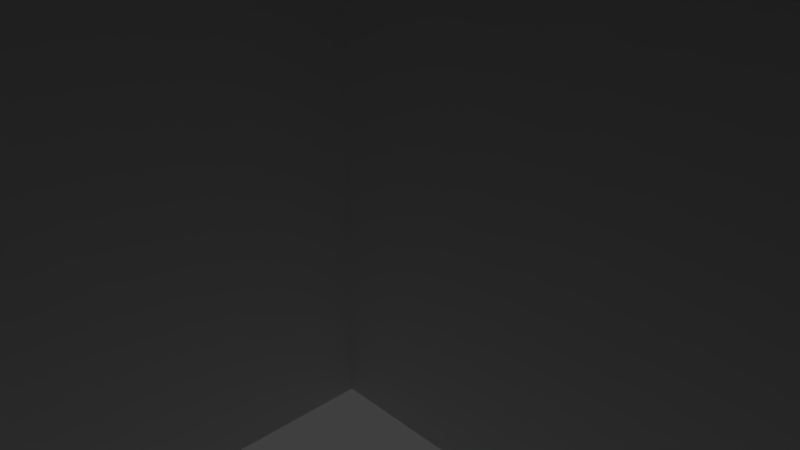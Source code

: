 # Source: DeadEndTempTile.blend  (saved by Blender 2.79.0; exported with 4.5.12 LTS)
import bpy
from mathutils import Matrix  # noqa: F401  (used for matrix-valued properties, if any)

bpy.ops.wm.read_factory_settings(use_empty=True)
scene = bpy.context.scene
scene.name = 'Scene'

# ---- collections
col_collection_1 = bpy.data.collections.new('Collection 1'); scene.collection.children.link(col_collection_1)

# ---- world
world_world_002 = bpy.data.worlds.new('World.002'); scene.world = world_world_002
world_world_002.use_sun_shadow = False
world_world_002.sun_shadow_jitter_overblur = 0.0
world_world_002.cycles.sampling_method = 'MANUAL'

# ---- cameras
cam_camera = bpy.data.cameras.new('Camera')
cam_camera.clip_end = 100.0
cam_camera.lens = 35.0
cam_camera.sensor_width = 32.0
cam_camera.sensor_height = 18.0
cam_camera.ortho_scale = 7.314
cam_camera.dof.focus_distance = 0.0
cam_camera.dof.aperture_fstop = 128.0

# ---- lights
light_lamp = bpy.data.lights.new('Lamp', 'POINT')
light_lamp.transmission_factor = 0.0
light_lamp.cutoff_distance = 30.0
light_lamp.energy = 100.0
light_lamp.shadow_buffer_clip_start = 1.001
light_lamp.shadow_soft_size = 0.1
light_lamp.shadow_maximum_resolution = 0.006
light_lamp.use_absolute_resolution = True

# ---- meshes
me_plane = bpy.data.meshes.new('Plane')
me_plane.from_pydata([(-8.0, -8.0, 0.0), (8.0, -8.0, 0.0), (-8.0, 8.0, 0.0), (8.0, 8.0, 0.0), (-8.0, 6.0, 0.0), (-8.0, 4.0, 0.0), (-8.0, 2.0, 0.0), (-8.0, 0.0, 0.0), (-8.0, -2.0, 0.0), (-8.0, -4.0, 0.0), (-8.0, -6.0, 0.0), (-6.0, -8.0, 0.0), (-4.0, -8.0, 0.0), (-2.0, -8.0, 0.0), (0.0, -8.0, 0.0), (2.0, -8.0, 0.0), (4.0, -8.0, 0.0), (6.0, -8.0, 0.0), (8.0, -6.0, 0.0), (8.0, -4.0, 0.0), (8.0, -2.0, 0.0), (8.0, 0.0, 0.0), (8.0, 2.0, 0.0), (8.0, 4.0, 0.0), (8.0, 6.0, 0.0), (6.0, 8.0, 0.0), (4.0, 8.0, 0.0), (2.0, 8.0, 0.0), (0.0, 8.0, 0.0), (-2.0, 8.0, 0.0), (-4.0, 8.0, 0.0), (-6.0, 8.0, 0.0), (-6.0, -2.0, 0.0), (-6.0, 0.0, 0.0), (-6.0, 2.0, 0.0), (-8.0, -4.0, 8.705), (-8.0, -2.0, 8.705), (-4.0, -2.0, 0.0), (-4.0, 0.0, 0.0), (-4.0, 2.0, 0.0), (-8.0, -8.0, 8.705), (-8.0, -6.0, 8.705), (-2.0, -6.0, 0.0), (-2.0, -4.0, 0.0), (-2.0, -2.0, 0.0), (-2.0, 0.0, 0.0), (-2.0, 2.0, 0.0), (-2.0, 4.0, 0.0), (-2.0, 6.0, 0.0), (0.0, -6.0, 0.0), (0.0, -4.0, 0.0), (0.0, -2.0, 0.0), (0.0, 0.0, 0.0), (0.0, 2.0, 0.0), (0.0, 4.0, 0.0), (0.0, 6.0, 0.0), (2.0, -6.0, 0.0), (2.0, -4.0, 0.0), (2.0, -2.0, 0.0), (2.0, 0.0, 0.0), (2.0, 2.0, 0.0), (2.0, 4.0, 0.0), (2.0, 6.0, 0.0), (8.0, 4.0, 9.595), (8.0, 2.0, 9.595), (4.0, -2.0, 0.0), (4.0, 0.0, 0.0), (4.0, 2.0, 0.0), (-8.0, 4.0, 9.392), (-8.0, 6.0, 9.392), (8.0, 8.0, 9.595), (8.0, 6.0, 9.595), (6.0, -2.0, 0.0), (6.0, 0.0, 0.0), (6.0, 2.0, 0.0), (-8.0, 8.0, 9.392), (-6.0, 8.0, 9.392), (6.0, -8.0, 9.191), (8.0, -8.0, 9.191), (2.0, -8.0, 9.191), (4.0, -8.0, 9.191), (8.0, -6.0, 9.191), (8.0, -4.0, 9.191), (8.0, -2.0, 9.191), (2.0, -6.0, 9.191), (2.0, -4.0, 9.191), (2.0, -2.0, 9.191), (4.0, -6.0, 9.191), (4.0, -4.0, 9.191), (4.0, -2.0, 9.191), (6.0, -6.0, 9.191), (6.0, -4.0, 9.191), (6.0, -2.0, 9.191), (6.0, 8.0, 9.595), (4.0, 8.0, 9.595), (2.0, 8.0, 9.595), (2.0, 6.0, 9.595), (2.0, 2.0, 9.595), (2.0, 4.0, 9.595), (4.0, 6.0, 9.595), (4.0, 2.0, 9.595), (4.0, 4.0, 9.595), (6.0, 6.0, 9.595), (6.0, 2.0, 9.595), (6.0, 4.0, 9.595), (-8.0, 2.0, 9.392), (-2.0, 8.0, 9.392), (-4.0, 8.0, 9.392), (-6.0, 6.0, 9.392), (-6.0, 2.0, 9.392), (-6.0, 4.0, 9.392), (-4.0, 6.0, 9.392), (-4.0, 2.0, 9.392), (-4.0, 4.0, 9.392), (-2.0, 6.0, 9.392), (-2.0, 2.0, 9.392), (-2.0, 4.0, 9.392), (-6.0, -8.0, 8.705), (-4.0, -8.0, 8.705), (-2.0, -8.0, 8.705), (-6.0, -6.0, 8.705), (-6.0, -4.0, 8.705), (-6.0, -2.0, 8.705), (-4.0, -6.0, 8.705), (-4.0, -4.0, 8.705), (-4.0, -2.0, 8.705), (-2.0, -6.0, 8.705), (-2.0, -4.0, 8.705), (-2.0, -2.0, 8.705), (-8.0, 2.0, 8.648), (-8.0, 0.0, 8.648), (-8.0, -2.0, 8.648), (-2.0, -8.0, 8.648), (0.0, -8.0, 8.648), (2.0, -8.0, 8.648), (2.0, 8.0, 8.648), (0.0, 8.0, 8.648), (-2.0, 8.0, 8.648), (-6.0, -2.0, 8.648), (-6.0, 0.0, 8.648), (-6.0, 2.0, 8.648), (-2.0, 6.0, 8.648), (-2.0, -6.0, 8.648), (0.0, 6.0, 8.648), (0.0, -6.0, 8.648), (2.0, 6.0, 8.648), (2.0, -6.0, 8.648)], [], [(27, 62, 96, 95), (29, 30, 107, 106), (5, 6, 105, 68), (4, 5, 68, 69), (62, 27, 135, 145), (42, 13, 132, 142), (22, 23, 63, 64), (25, 26, 94, 93), (12, 13, 119, 118), (42, 43, 127, 126), (8, 9, 35, 36), (48, 55, 143, 141), (29, 48, 141, 137), (2, 4, 69, 75), (47, 48, 114, 116), (44, 37, 125, 128), (11, 12, 118, 117), (37, 32, 122, 125), (32, 37, 38, 33), (33, 38, 39, 34), (39, 46, 115, 112), (48, 29, 106, 114), (32, 8, 36, 122), (13, 42, 126, 119), (0, 11, 117, 40), (37, 44, 45, 38), (38, 45, 46, 39), (30, 31, 76, 107), (34, 39, 112, 109), (55, 62, 145, 143), (42, 49, 50, 43), (43, 50, 51, 44), (44, 51, 52, 45), (45, 52, 53, 46), (46, 53, 54, 47), (47, 54, 55, 48), (34, 6, 129, 140), (49, 56, 57, 50), (50, 57, 58, 51), (51, 58, 59, 52), (52, 59, 60, 53), (53, 60, 61, 54), (54, 61, 62, 55), (72, 65, 89, 92), (65, 58, 86, 89), (15, 16, 80, 79), (58, 65, 66, 59), (59, 66, 67, 60), (61, 60, 97, 98), (24, 3, 70, 71), (58, 57, 85, 86), (18, 19, 82, 81), (57, 56, 84, 85), (65, 72, 73, 66), (66, 73, 74, 67), (74, 22, 64, 103), (67, 74, 103, 100), (1, 18, 81, 78), (17, 1, 78, 77), (56, 15, 79, 84), (72, 20, 21, 73), (73, 21, 22, 74), (3, 25, 93, 70), (60, 67, 100, 97), (79, 80, 87, 84), (84, 87, 88, 85), (85, 88, 89, 86), (80, 77, 90, 87), (87, 90, 91, 88), (88, 91, 92, 89), (77, 78, 81, 90), (90, 81, 82, 91), (91, 82, 83, 92), (20, 72, 92, 83), (19, 20, 83, 82), (16, 17, 77, 80), (102, 71, 70, 93), (96, 99, 94, 95), (99, 102, 93, 94), (97, 100, 101, 98), (98, 101, 99, 96), (100, 103, 104, 101), (101, 104, 102, 99), (103, 64, 63, 104), (104, 63, 71, 102), (62, 61, 98, 96), (26, 27, 95, 94), (23, 24, 71, 63), (69, 108, 76, 75), (108, 111, 107, 76), (111, 114, 106, 107), (105, 109, 110, 68), (68, 110, 108, 69), (109, 112, 113, 110), (110, 113, 111, 108), (112, 115, 116, 113), (113, 116, 114, 111), (46, 47, 116, 115), (31, 2, 75, 76), (6, 34, 109, 105), (40, 117, 120, 41), (41, 120, 121, 35), (35, 121, 122, 36), (117, 118, 123, 120), (120, 123, 124, 121), (121, 124, 125, 122), (118, 119, 126, 123), (123, 126, 127, 124), (124, 127, 128, 125), (9, 10, 41, 35), (43, 44, 128, 127), (10, 0, 40, 41), (141, 143, 136, 137), (143, 145, 135, 136), (131, 138, 139, 130), (130, 139, 140, 129), (132, 133, 144, 142), (133, 134, 146, 144), (56, 49, 144, 146), (49, 42, 142, 144), (27, 28, 136, 135), (15, 56, 146, 134), (32, 33, 139, 138), (13, 14, 133, 132), (28, 29, 137, 136), (6, 7, 130, 129), (33, 34, 140, 139), (14, 15, 134, 133), (7, 8, 131, 130), (8, 32, 138, 131)])
_uv = me_plane.uv_layers.new(name='UVMap')
_uv.uv.foreach_set('vector', [-1.869, -1.078, -1.621, -1.109, -1.709, -0.6929, -1.711, -0.6838, -2.408, -1.072, -2.118, -0.8459, -2.654, -0.4831, -2.668, -0.4806, -2.531, 0.2233, -2.871, 0.2128, -2.615, -0.4466, -2.621, -0.4555, -2.234, 0.07505, -2.531, 0.2233, -2.621, -0.4555, -2.626, -0.4655, -1.621, -1.109, -1.869, -1.078, -1.962, -1.956, -1.751, -2.215, 0.7231, 1.145, 0.7794, 0.3062, 1.456, 0.7998, 1.468, 0.8075, -0.2237, -0.2385, 0.007161, -0.2385, 0.007162, 1.238, -0.2237, 1.238, -2.113, -0.7509, -2.032, -0.9454, -1.707, -0.6778, -1.7, -0.6721, 0.4272, -0.3288, 0.7794, 0.3062, -0.6424, 0.591, -0.6726, 0.6057, 0.3197, 0.0001109, 0.4793, 0.0001109, 0.4793, 0.9267, 0.3197, 0.9267, -2.047, 1.045, -2.028, 0.2234, -0.6834, 0.7154, -0.6589, 0.7306, 0.03629, -0.6424, 0.5, -0.6424, 0.5, 1.363, 0.03629, 1.363, -2.408, -1.072, -2.719, -1.117, -2.492, -2.201, -2.329, -1.999, -2.03, -0.2296, -2.234, 0.07505, -2.626, -0.4655, -2.63, -0.4744, 0.1598, 0.000111, 0.3195, 0.000111, 0.3195, 0.9999, 0.1598, 0.9999, 0.4899, 0.0001255, 0.653, 0.0001255, 0.653, 0.9469, 0.4899, 0.9469, -0.1869, -0.7171, 0.4272, -0.3288, -0.6726, 0.6057, -0.7002, 0.6314, 0.653, 0.0001255, 0.8162, 0.0001255, 0.8162, 0.9469, 0.653, 0.9469, -2.974, -0.9488, -2.016, -0.9488, -2.016, 0.009364, -2.974, 0.009364, -2.974, 0.009364, -2.016, 0.009364, -2.016, 0.9676, -2.974, 0.9676, 0.6256, 0.0001238, 0.7819, 0.0001238, 0.7819, 0.9788, 0.6256, 0.9788, -2.719, -1.117, -2.408, -1.072, -2.668, -0.4806, -2.674, -0.4684, -1.694, 1.626, -2.047, 1.045, -0.6589, 0.7306, -0.6333, 0.7209, 0.7794, 0.3062, 0.7231, 1.145, -0.6111, 0.6093, -0.6424, 0.591, -1.021, -0.7402, -0.1869, -0.7171, -0.7002, 0.6314, -0.7158, 0.6592, -1.749, -0.5559, -0.8788, -0.5559, -0.8788, 0.3144, -1.749, 0.3144, -1.749, 0.3144, -0.8788, 0.3144, -0.8788, 1.185, -1.749, 1.185, -2.118, -0.8459, -1.997, -0.5482, -2.639, -0.4807, -2.654, -0.4831, 0.4693, 0.0001238, 0.6256, 0.0001238, 0.6256, 0.9788, 0.4693, 0.9788, 0.5, -0.6424, 0.9637, -0.6424, 0.9637, 1.363, 0.5, 1.363, -0.8788, -2.296, -0.008477, -2.296, -0.008477, -1.426, -0.8788, -1.426, -0.8788, -1.426, -0.008477, -1.426, -0.008478, -0.5559, -0.8788, -0.5559, -0.8788, -0.5559, -0.008478, -0.5559, -0.008478, 0.3144, -0.8788, 0.3144, -0.8788, 0.3144, -0.008478, 0.3144, -0.008478, 1.185, -0.8788, 1.185, -0.8788, 1.185, -0.008478, 1.185, -0.008478, 2.055, -0.8788, 2.055, -0.8788, 2.055, -0.008478, 2.055, -0.008478, 2.925, -0.8788, 2.925, -3.225, -0.06921, -2.871, 0.2128, -4.112, 1.604, -4.652, 1.547, -0.008477, -2.296, 0.8618, -2.296, 0.8618, -1.426, -0.008477, -1.426, -0.008477, -1.426, 0.8618, -1.426, 0.8618, -0.5559, -0.008478, -0.5559, -0.008478, -0.5559, 0.8618, -0.5559, 0.8618, 0.3144, -0.008478, 0.3144, -0.008478, 0.3144, 0.8618, 0.3144, 0.8618, 1.185, -0.008478, 1.185, -0.008478, 1.185, 0.8618, 1.185, 0.8618, 2.055, -0.008478, 2.055, -0.008478, 2.055, 0.8618, 2.055, 0.8618, 2.925, -0.008478, 2.925, 0.1633, 0.0001255, 0.3264, 0.0001255, 0.3264, 0.9999, 0.1633, 0.9999, 0.3264, 0.0001255, 0.4896, 0.0001256, 0.4896, 0.9999, 0.3264, 0.9999, 2.258, 0.422, 2.89, -0.3649, 3.835, 1.107, 3.849, 1.141, 0.8618, -0.5559, 1.732, -0.5559, 1.732, 0.3144, 0.8618, 0.3144, 0.8618, 0.3144, 1.732, 0.3144, 1.732, 1.185, 0.8618, 1.185, -1.429, -1.021, -1.303, -0.854, -1.694, -0.7053, -1.702, -0.701, 0.2381, -0.2385, 0.469, -0.2385, 0.469, 1.238, 0.2381, 1.238, 3.239, 2.701, 2.471, 2.09, 3.924, 1.148, 3.957, 1.136, 0.7003, -0.2385, 0.9311, -0.2385, 0.9311, 1.176, 0.7003, 1.176, 2.471, 2.09, 2.157, 1.284, 3.884, 1.149, 3.924, 1.148, 1.732, -0.5559, 2.602, -0.5559, 2.602, 0.3144, 1.732, 0.3144, 1.732, 0.3144, 2.602, 0.3144, 2.602, 1.185, 1.732, 1.185, 0.3127, 0.0001239, 0.469, 0.0001238, 0.469, 0.9999, 0.3127, 0.9999, 0.1564, 0.000124, 0.3127, 0.0001239, 0.3127, 0.9999, 0.1564, 0.9999, 0.4694, -0.2385, 0.7003, -0.2385, 0.7003, 1.176, 0.4694, 1.176, 3.715, -0.673, 4.581, -0.5481, 3.844, 1.029, 3.833, 1.065, 2.157, 1.284, 2.258, 0.422, 3.849, 1.141, 3.884, 1.149, 2.602, -0.5559, 3.473, -0.5559, 3.473, 0.3144, 2.602, 0.3144, 2.602, 0.3144, 3.473, 0.3144, 3.473, 1.185, 2.602, 1.185, -2.08, -0.5146, -2.113, -0.7509, -1.7, -0.6721, -1.693, -0.669, 0.0001238, 0.000124, 0.1564, 0.000124, 0.1564, 0.9999, 0.0001238, 0.9999, 3.849, 1.141, 3.835, 1.107, 3.881, 1.105, 3.884, 1.149, 3.884, 1.149, 3.881, 1.105, 3.924, 1.103, 3.924, 1.148, 3.924, 1.148, 3.924, 1.103, 3.97, 1.103, 3.957, 1.136, 3.835, 1.107, 3.833, 1.065, 3.88, 1.061, 3.881, 1.105, 3.881, 1.105, 3.88, 1.061, 3.925, 1.06, 3.924, 1.103, 3.924, 1.103, 3.925, 1.06, 3.971, 1.061, 3.97, 1.103, 3.833, 1.065, 3.844, 1.029, 3.879, 1.013, 3.88, 1.061, 3.88, 1.061, 3.879, 1.013, 3.923, 1.012, 3.925, 1.06, 3.925, 1.06, 3.923, 1.012, 3.959, 1.025, 3.971, 1.061, 0.0001255, 0.0001255, 0.1633, 0.0001255, 0.1633, 0.9999, 0.0001255, 0.9999, 0.9311, -0.2385, 1.162, -0.2385, 1.162, 1.176, 0.9311, 1.176, 2.89, -0.3649, 3.715, -0.673, 3.833, 1.065, 3.835, 1.107, -1.693, -0.6794, -1.685, -0.6727, -1.693, -0.669, -1.7, -0.6721, -1.709, -0.6929, -1.7, -0.6859, -1.707, -0.6778, -1.711, -0.6838, -1.7, -0.6859, -1.693, -0.6794, -1.7, -0.6721, -1.707, -0.6778, -1.694, -0.7053, -1.686, -0.7015, -1.693, -0.6938, -1.702, -0.701, -1.702, -0.701, -1.693, -0.6938, -1.7, -0.6859, -1.709, -0.6929, -1.686, -0.7015, -1.679, -0.6945, -1.686, -0.6868, -1.693, -0.6938, -1.693, -0.6938, -1.686, -0.6868, -1.693, -0.6794, -1.7, -0.6859, -1.679, -0.6945, -1.675, -0.6869, -1.679, -0.6794, -1.686, -0.6868, -1.686, -0.6868, -1.679, -0.6794, -1.685, -0.6727, -1.693, -0.6794, -1.621, -1.109, -1.429, -1.021, -1.702, -0.701, -1.709, -0.6929, -2.032, -0.9454, -1.869, -1.078, -1.711, -0.6838, -1.707, -0.6778, 0.007161, -0.2385, 0.2381, -0.2385, 0.2381, 1.238, 0.007162, 1.238, -2.626, -0.4655, -2.64, -0.4657, -2.639, -0.4807, -2.63, -0.4744, -2.64, -0.4657, -2.656, -0.4667, -2.654, -0.4831, -2.639, -0.4807, -2.656, -0.4667, -2.674, -0.4684, -2.668, -0.4806, -2.654, -0.4831, -2.615, -0.4466, -2.633, -0.4332, -2.637, -0.451, -2.621, -0.4555, -2.621, -0.4555, -2.637, -0.451, -2.64, -0.4657, -2.626, -0.4655, -2.633, -0.4332, -2.654, -0.4297, -2.655, -0.4497, -2.637, -0.451, -2.637, -0.451, -2.655, -0.4497, -2.656, -0.4667, -2.64, -0.4657, -2.654, -0.4297, -2.67, -0.4348, -2.676, -0.4501, -2.655, -0.4497, -2.655, -0.4497, -2.676, -0.4501, -2.674, -0.4684, -2.656, -0.4667, 0.0001111, 0.0001109, 0.1598, 0.000111, 0.1598, 0.9999, 0.0001109, 0.9999, -1.997, -0.5482, -2.03, -0.2296, -2.63, -0.4744, -2.639, -0.4807, -2.871, 0.2128, -3.225, -0.06921, -2.633, -0.4332, -2.615, -0.4466, -0.7158, 0.6592, -0.7002, 0.6314, -0.6761, 0.6618, -0.7052, 0.6881, -0.7052, 0.6881, -0.6761, 0.6618, -0.6534, 0.6908, -0.6834, 0.7154, -0.6834, 0.7154, -0.6534, 0.6908, -0.6333, 0.7209, -0.6589, 0.7306, -0.7002, 0.6314, -0.6726, 0.6057, -0.6455, 0.6371, -0.6761, 0.6618, -0.6761, 0.6618, -0.6455, 0.6371, -0.6215, 0.668, -0.6534, 0.6908, -0.6534, 0.6908, -0.6215, 0.668, -0.6001, 0.702, -0.6333, 0.7209, -0.6726, 0.6057, -0.6424, 0.591, -0.6111, 0.6093, -0.6455, 0.6371, -0.6455, 0.6371, -0.6111, 0.6093, -0.5871, 0.6422, -0.6215, 0.668, -0.6215, 0.668, -0.5871, 0.6422, -0.5785, 0.6754, -0.6001, 0.702, -2.028, 0.2234, -1.647, -0.3868, -0.7052, 0.6881, -0.6834, 0.7154, 0.4793, 0.0001109, 0.639, 0.0001109, 0.639, 0.9267, 0.4793, 0.9267, -1.647, -0.3868, -1.021, -0.7402, -0.7158, 0.6592, -0.7052, 0.6881, -2.492, -2.201, -2.135, -2.321, -2.144, -2.007, -2.329, -1.999, -2.135, -2.321, -1.751, -2.215, -1.962, -1.956, -2.144, -2.007, -3.617, 2.194, -3.837, 2.82, -4.448, 2.292, -3.922, 1.924, -3.922, 1.924, -4.448, 2.292, -4.652, 1.547, -4.112, 1.604, 1.456, 0.7998, 1.463, 0.7763, 1.49, 0.7978, 1.468, 0.8075, 1.463, 0.7763, 1.485, 0.7579, 1.503, 0.773, 1.49, 0.7978, -0.8919, -0.6424, -0.4282, -0.6424, -0.4282, 1.363, -0.8919, 1.363, -0.4282, -0.6424, 0.03547, -0.6424, 0.03547, 1.363, -0.4282, 1.363, 0.2702, 0.1207, 0.2415, 0.1221, 0.2434, 0.03053, 0.2611, 0.03551, 2.258, 0.422, 2.157, 1.284, 1.503, 0.773, 1.485, 0.7579, 0.9645, -0.6424, 1.428, -0.6424, 1.428, 1.363, 0.9645, 1.363, 0.5271, 0.255, 0.6051, 0.2199, 0.5934, 0.3006, 0.5927, 0.3029, 0.2415, 0.1221, 0.2178, 0.1213, 0.2255, 0.03126, 0.2434, 0.03053, 0.1729, 0.2459, 0.2183, 0.2878, 0.07097, 0.412, 0.05246, 0.3809, 1.428, -0.6424, 1.892, -0.6424, 1.892, 1.363, 1.428, 1.363, 0.6051, 0.2199, 0.6706, 0.2662, 0.5955, 0.2988, 0.5934, 0.3006, 0.2183, 0.2878, 0.2528, 0.3267, 0.1005, 0.4381, 0.07097, 0.412, -2.047, 1.045, -1.694, 1.626, -3.837, 2.82, -3.617, 2.194])
me_plane.use_remesh_preserve_volume = False
me_plane.use_remesh_preserve_attributes = False
me_plane.use_mirror_vertex_groups = False
me_plane.update()

# ---- objects
ob_plane = bpy.data.objects.new('Plane', me_plane)
ob_lamp = bpy.data.objects.new('Lamp', light_lamp)
ob_camera = bpy.data.objects.new('Camera', cam_camera)

# ---- transforms, parenting, visibility, modifiers, constraints
ob_plane.location = (0.0, 0.0, 0.0)
ob_plane.lineart.crease_threshold = 0.0
ob_lamp.location = (4.076, 1.005, 5.904)
ob_lamp.rotation_euler = (0.6503, 0.05522, 1.866)
ob_lamp.lock_rotations_4d = False
ob_lamp.empty_display_type = 'ARROWS'
ob_lamp.color = (0.0, 0.0, 0.0, 0.0)
ob_lamp.lineart.crease_threshold = 0.0
ob_camera.location = (7.481, -6.508, 5.344)
ob_camera.rotation_euler = (1.109, 0.0, 0.8149)
ob_camera.lock_rotations_4d = False
ob_camera.empty_display_type = 'ARROWS'
ob_camera.color = (0.0, 0.0, 0.0, 0.0)
ob_camera.display_type = 'WIRE'
ob_camera.lineart.crease_threshold = 0.0

# ---- collection membership
col_collection_1.objects.link(ob_plane)
col_collection_1.objects.link(ob_lamp)
col_collection_1.objects.link(ob_camera)

# ---- scene / render settings (as saved in the file)
scene.camera = ob_camera
scene.frame_start = 1; scene.frame_end = 250; scene.frame_set(13)
scene.render.engine = 'BLENDER_EEVEE_NEXT'
scene.render.resolution_percentage = 50
scene.render.dither_intensity = 0.0
scene.cycles.use_denoising = False
scene.cycles.samples = 128
scene.cycles.sampling_pattern = 'TABULATED_SOBOL'
scene.cycles.use_adaptive_sampling = False
scene.cycles.use_light_tree = False
scene.cycles.blur_glossy = 0.0
scene.cycles.sample_clamp_indirect = 0.0
scene.view_settings.view_transform = 'Standard'
bpy.context.view_layer.update()
